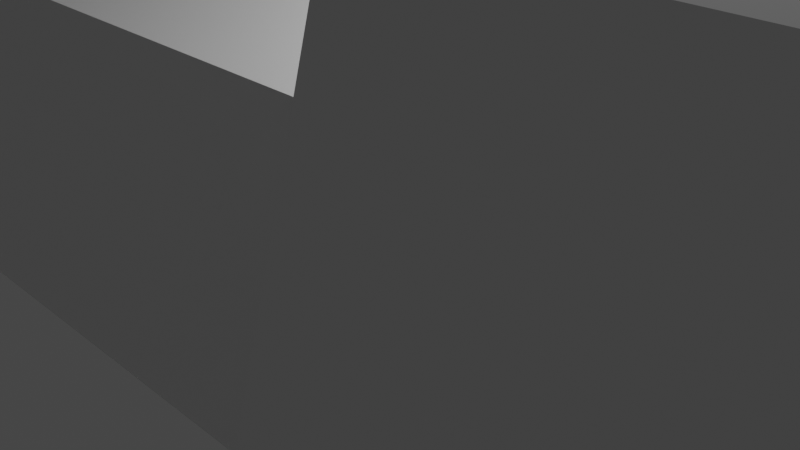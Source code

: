 # Source: untitled.blend  (saved by Blender 3.4.6; exported with 4.5.12 LTS)
import bpy
from mathutils import Matrix  # noqa: F401  (used for matrix-valued properties, if any)

bpy.ops.wm.read_factory_settings(use_empty=True)
scene = bpy.context.scene
scene.name = 'Scene'

# ---- collections
col_collection = bpy.data.collections.new('Collection'); scene.collection.children.link(col_collection)

# ---- materials (node trees are filled in below, after node groups)
mat_mat0 = bpy.data.materials.new('mat0')
mat_mat0.use_transparent_shadow = False
mat_mat0.diffuse_color = (0.8627, 0.8627, 0.8627, 1.0)

# ---- material node trees

# ---- world
world_world = bpy.data.worlds.new('World'); scene.world = world_world
world_world.use_nodes = True; world_world.node_tree.nodes.clear()
_N = world_world.node_tree.nodes; _L = world_world.node_tree.links
n0 = _N.new('ShaderNodeOutputWorld'); n0.name = 'World Output'; n0.location = (300, 300)
n1 = _N.new('ShaderNodeBackground'); n1.name = 'Background'; n1.location = (10, 300)
n1.inputs[0].default_value = (0.05088, 0.05088, 0.05088, 1.0)
_L.new(n1.outputs[0], n0.inputs[0])
n0.is_active_output = True
world_world.color = (0.05088, 0.05088, 0.05088)
world_world.use_sun_shadow = False
world_world.sun_shadow_jitter_overblur = 0.0

# ---- cameras
cam_camera = bpy.data.cameras.new('Camera')
cam_camera.clip_end = 100.0
cam_camera.ortho_scale = 7.314

# ---- lights
light_light = bpy.data.lights.new('Light', 'POINT')
light_light.transmission_factor = 0.0
light_light.energy = 1000.0
light_light.shadow_soft_size = 0.1
light_light.shadow_maximum_resolution = 0.006
light_light.use_absolute_resolution = True

# ---- meshes
me_imagetostl_mesh0_027 = bpy.data.meshes.new('imagetostl_mesh0.027')
me_imagetostl_mesh0_027.from_pydata([(-7.6, 2.897, 0.778), (3.9, 2.122, -2.12), (-7.6, 0.7749, 2.898), (-8.1, 1.769, -1.767), (-8.1, 2.414, 0.6483), (-7.6, 2.122, -2.12), (3.9, 2.897, 0.778), (3.9, 0.7749, 2.898), (3.9, 5.576, 1.497), (3.9, 1.491, 5.578), (3.9, 4.085, -4.08), (7.9, 4.085, -4.08), (7.9, 5.576, 1.497), (7.9, 1.491, 5.578), (7.9, -5.576, -1.497), (7.9, -1.491, -5.578), (3.9, -1.491, -5.578), (3.9, -5.576, -1.497), (3.9, -0.7749, -2.898), (3.9, -2.897, -0.778), (-7.6, -0.7749, -2.898), (-7.6, -2.897, -0.778), (-8.1, -2.414, -0.6483), (-8.1, -0.6458, -2.415), (-8.1, 0.6458, 2.415), (-8.1, -1.769, 1.767), (-7.6, -2.122, 2.12), (3.9, -2.122, 2.12), (3.9, -4.085, 4.08), (7.9, -4.085, 4.08)], [], [(6, 1, 0), (1, 5, 0), (6, 0, 2), (2, 0, 4), (0, 5, 3), (0, 3, 4), (6, 8, 1), (7, 8, 6), (7, 6, 2), (1, 8, 10), (9, 12, 8), (9, 8, 7), (8, 11, 10), (12, 11, 8), (12, 15, 11), (13, 12, 9), (12, 13, 14), (12, 14, 15), (10, 15, 16), (15, 14, 16), (11, 15, 10), (1, 10, 16), (18, 1, 16), (16, 14, 17), (17, 18, 16), (1, 18, 20), (19, 18, 17), (18, 19, 20), (1, 20, 5), (20, 21, 22), (19, 21, 20), (5, 20, 23), (20, 22, 23), (5, 23, 3), (22, 3, 23), (24, 3, 22), (21, 25, 22), (24, 22, 25), (26, 24, 25), (21, 26, 25), (7, 2, 26), (26, 2, 24), (27, 7, 26), (27, 26, 21), (27, 9, 7), (28, 9, 27), (28, 27, 17), (17, 27, 19), (19, 27, 21), (17, 29, 28), (28, 13, 9), (29, 13, 28), (13, 29, 14), (14, 29, 17), (24, 4, 3), (2, 4, 24)])
me_imagetostl_mesh0_027.materials.append(mat_mat0)
me_imagetostl_mesh0_027.update()

# ---- objects
ob_light = bpy.data.objects.new('Light', light_light)
ob_camera = bpy.data.objects.new('Camera', cam_camera)
ob_imagetostl_mesh0_027 = bpy.data.objects.new('imagetostl_mesh0.027', me_imagetostl_mesh0_027)

# ---- transforms, parenting, visibility, modifiers, constraints
ob_light.location = (4.076, 1.005, 5.904)
ob_light.rotation_euler = (0.6503, 0.05522, 1.866)
ob_light.lock_rotations_4d = False
ob_light.empty_display_type = 'ARROWS'
ob_light.color = (0.0, 0.0, 0.0, 0.0)
ob_light.lineart.crease_threshold = 0.0
ob_camera.location = (7.359, -6.926, 4.958)
ob_camera.rotation_euler = (1.109, 0.0, 0.8149)
ob_camera.lock_rotations_4d = False
ob_camera.empty_display_type = 'ARROWS'
ob_camera.color = (0.0, 0.0, 0.0, 0.0)
ob_camera.display_type = 'WIRE'
ob_camera.lineart.crease_threshold = 0.0
ob_imagetostl_mesh0_027.location = (0.0, 0.0, 0.0)

# ---- collection membership
col_collection.objects.link(ob_light)
col_collection.objects.link(ob_camera)
col_collection.objects.link(ob_imagetostl_mesh0_027)

# ---- scene / render settings (as saved in the file)
scene.camera = ob_camera
scene.frame_start = 1; scene.frame_end = 250; scene.frame_set(1)
scene.render.engine = 'BLENDER_EEVEE_NEXT'
scene.cycles.sampling_pattern = 'TABULATED_SOBOL'
scene.cycles.use_light_tree = False
scene.view_settings.view_transform = 'Filmic'
bpy.context.view_layer.update()
